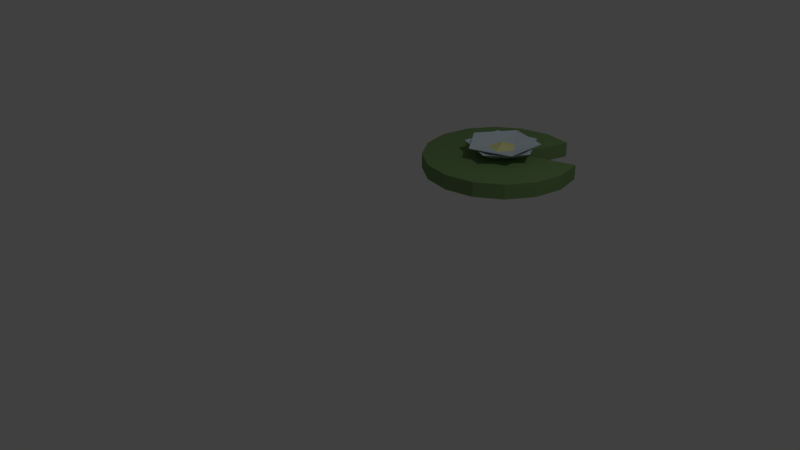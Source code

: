 # Source: white_lilypad.blend  (saved by Blender 2.77.0; exported with 4.5.12 LTS)
import bpy
from mathutils import Matrix  # noqa: F401  (used for matrix-valued properties, if any)

bpy.ops.wm.read_factory_settings(use_empty=True)
scene = bpy.context.scene
scene.name = 'Scene'

# ---- collections
col_collection_1 = bpy.data.collections.new('Collection 1'); scene.collection.children.link(col_collection_1)

# ---- materials (node trees are filled in below, after node groups)
mat_whitelilypadflower = bpy.data.materials.new('WhiteLilyPadFlower')
mat_whitelilypadflower.alpha_threshold = 0.0
mat_whitelilypadflower.use_transparent_shadow = False
mat_whitelilypadflower.diffuse_color = (0.6514, 0.7682, 0.8388, 1.0)
mat_whitelilypadflower.roughness = 0.5
mat_whitelilypadflowercenter = bpy.data.materials.new('WhiteLilyPadFlowerCenter')
mat_whitelilypadflowercenter.alpha_threshold = 0.0
mat_whitelilypadflowercenter.use_transparent_shadow = False
mat_whitelilypadflowercenter.diffuse_color = (0.8228, 0.8388, 0.3763, 1.0)
mat_whitelilypadflowercenter.roughness = 0.5
mat_lilypadgreen = bpy.data.materials.new('LilyPadGreen')
mat_lilypadgreen.alpha_threshold = 0.0
mat_lilypadgreen.use_transparent_shadow = False
mat_lilypadgreen.diffuse_color = (0.1845, 0.314, 0.1195, 1.0)
mat_lilypadgreen.roughness = 0.5

# ---- material node trees

# ---- world
world_world = bpy.data.worlds.new('World'); scene.world = world_world
world_world.color = (0.05088, 0.05088, 0.05088)
world_world.use_sun_shadow = False
world_world.sun_shadow_jitter_overblur = 0.0
world_world.cycles.sampling_method = 'MANUAL'

# ---- cameras
cam_camera = bpy.data.cameras.new('Camera')
cam_camera.clip_end = 100.0
cam_camera.lens = 35.0
cam_camera.sensor_width = 32.0
cam_camera.sensor_height = 18.0
cam_camera.ortho_scale = 7.314
cam_camera.dof.focus_distance = 0.0
cam_camera.dof.aperture_fstop = 128.0

# ---- lights
light_lamp = bpy.data.lights.new('Lamp', 'POINT')
light_lamp.transmission_factor = 0.0
light_lamp.cutoff_distance = 30.0
light_lamp.energy = 100.0
light_lamp.shadow_buffer_clip_start = 1.001
light_lamp.shadow_soft_size = 0.1
light_lamp.shadow_maximum_resolution = 0.006
light_lamp.use_absolute_resolution = True

# ---- meshes
me_icosphere_001 = bpy.data.meshes.new('Icosphere.001')
me_icosphere_001.from_pydata([(0.0, 0.0, 0.1952), (1.235, -0.897, 0.9369), (-0.4716, -1.451, 0.9369), (-1.526, -8.419e-09, 0.9369), (-0.4716, 1.451, 0.9369), (1.235, 0.897, 0.9369), (0.176, -0.5418, 0.7272), (-0.4609, -0.3348, 0.7272), (-0.4609, 0.3348, 0.7272), (0.176, 0.5418, 0.7272), (0.5697, 3.607e-09, 0.7272), (-3.03e-07, 3.607e-09, 0.614)], [], [(0, 1, 2), (1, 0, 5), (0, 2, 3), (0, 3, 4), (0, 4, 5), (1, 5, 10), (2, 1, 6), (3, 2, 7), (4, 3, 8), (5, 4, 9), (1, 10, 6), (2, 6, 7), (3, 7, 8), (4, 8, 9), (5, 9, 10), (6, 10, 11), (7, 6, 11), (8, 7, 11), (9, 8, 11), (10, 9, 11)])
me_icosphere_001.materials.append(mat_whitelilypadflower)
me_icosphere_001.materials.append(mat_whitelilypadflowercenter)
me_icosphere_001.materials.append(mat_lilypadgreen)
me_icosphere_001.use_remesh_preserve_volume = False
me_icosphere_001.use_remesh_preserve_attributes = False
me_icosphere_001.use_mirror_vertex_groups = False
me_icosphere_001.update()
me_icosphere_000 = bpy.data.meshes.new('Icosphere.000')
me_icosphere_000.from_pydata([(0.0, 0.0, 0.1952), (1.235, -0.897, 0.9369), (-0.4716, -1.451, 0.9369), (-1.526, -8.419e-09, 0.9369), (-0.4716, 1.451, 0.9369), (1.235, 0.897, 0.9369), (0.176, -0.5418, 0.7272), (-0.4609, -0.3348, 0.7272), (-0.4609, 0.3348, 0.7272), (0.176, 0.5418, 0.7272), (0.5697, 3.607e-09, 0.7272), (-3.03e-07, 3.607e-09, 0.9785)], [], [(0, 1, 2), (1, 0, 5), (0, 2, 3), (0, 3, 4), (0, 4, 5), (1, 5, 10), (2, 1, 6), (3, 2, 7), (4, 3, 8), (5, 4, 9), (1, 10, 6), (2, 6, 7), (3, 7, 8), (4, 8, 9), (5, 9, 10), (6, 10, 11), (7, 6, 11), (8, 7, 11), (9, 8, 11), (10, 9, 11)])
me_icosphere_000.polygons.foreach_set('material_index', [0, 0, 0, 0, 0, 0, 0, 0, 0, 0, 0, 0, 0, 0, 0, 1, 1, 1, 1, 1])
me_icosphere_000.materials.append(mat_whitelilypadflower)
me_icosphere_000.materials.append(mat_whitelilypadflowercenter)
me_icosphere_000.materials.append(mat_lilypadgreen)
me_icosphere_000.use_remesh_preserve_volume = False
me_icosphere_000.use_remesh_preserve_attributes = False
me_icosphere_000.use_mirror_vertex_groups = False
me_icosphere_000.update()
me_icosphere_002 = bpy.data.meshes.new('Icosphere.002')
me_icosphere_002.from_pydata([(-0.112, 3.051, -1.046), (-0.112, 3.051, -0.4424), (1.07, 2.816, -1.046), (1.07, 2.816, -0.4424), (0.3399, 0.3898, -1.046), (0.3399, 0.3898, -0.4424), (2.742, 1.144, -1.046), (2.742, 1.144, -0.4424), (2.977, -0.03812, -1.046), (2.977, -0.03812, -0.4424), (2.742, -1.22, -1.046), (2.742, -1.22, -0.4424), (2.072, -2.223, -1.046), (2.072, -2.223, -0.4424), (1.07, -2.892, -1.046), (1.07, -2.892, -0.4424), (-0.112, -3.127, -1.046), (-0.112, -3.127, -0.4424), (-1.294, -2.892, -1.046), (-1.294, -2.892, -0.4424), (-2.296, -2.223, -1.046), (-2.296, -2.223, -0.4424), (-2.966, -1.22, -1.046), (-2.966, -1.22, -0.4424), (-3.201, -0.03812, -1.046), (-3.201, -0.03812, -0.4424), (-2.966, 1.144, -1.046), (-2.966, 1.144, -0.4424), (-2.296, 2.146, -1.046), (-2.296, 2.146, -0.4424), (-1.294, 2.816, -1.046), (-1.294, 2.816, -0.4424)], [], [(0, 1, 3, 2), (2, 3, 5, 4), (4, 5, 7, 6), (6, 7, 9, 8), (8, 9, 11, 10), (10, 11, 13, 12), (12, 13, 15, 14), (14, 15, 17, 16), (16, 17, 19, 18), (18, 19, 21, 20), (20, 21, 23, 22), (22, 23, 25, 24), (24, 25, 27, 26), (26, 27, 29, 28), (3, 1, 31, 29, 27, 25, 23, 21, 19, 17, 15, 13, 11, 9, 7, 5), (28, 29, 31, 30), (30, 31, 1, 0), (0, 2, 4, 6, 8, 10, 12, 14, 16, 18, 20, 22, 24, 26, 28, 30)])
me_icosphere_002.polygons.foreach_set('material_index', [2, 2, 2, 2, 2, 2, 2, 2, 2, 2, 2, 2, 2, 2, 2, 2, 2, 2])
me_icosphere_002.materials.append(mat_whitelilypadflower)
me_icosphere_002.materials.append(mat_whitelilypadflowercenter)
me_icosphere_002.materials.append(mat_lilypadgreen)
me_icosphere_002.use_remesh_preserve_volume = False
me_icosphere_002.use_remesh_preserve_attributes = False
me_icosphere_002.use_mirror_vertex_groups = False
me_icosphere_002.update()

# ---- objects
ob_icosphere_002 = bpy.data.objects.new('Icosphere.002', me_icosphere_001)
ob_icosphere_000 = bpy.data.objects.new('Icosphere.000', me_icosphere_000)
ob_icosphere_001 = bpy.data.objects.new('Icosphere.001', me_icosphere_002)
ob_lamp = bpy.data.objects.new('Lamp', light_lamp)
ob_camera = bpy.data.objects.new('Camera', cam_camera)

# ---- transforms, parenting, visibility, modifiers, constraints
ob_icosphere_002.location = (0.7025, 1.628, 0.9607)
ob_icosphere_002.rotation_euler = (0.0, 0.0, 0.5236)
ob_icosphere_002.scale = (0.3237, 0.3237, 0.3237)
ob_icosphere_002.lineart.crease_threshold = 0.0
ob_icosphere_000.location = (0.7025, 1.628, 0.9807)
ob_icosphere_000.scale = (0.3237, 0.3237, 0.3237)
ob_icosphere_000.lineart.crease_threshold = 0.0
ob_icosphere_001.location = (0.7025, 1.628, 1.265)
ob_icosphere_001.scale = (0.3237, 0.3237, 0.3237)
ob_icosphere_001.lineart.crease_threshold = 0.0
ob_lamp.location = (4.076, 1.005, 5.904)
ob_lamp.rotation_euler = (0.6503, 0.05522, 1.866)
ob_lamp.lock_rotations_4d = False
ob_lamp.empty_display_type = 'ARROWS'
ob_lamp.color = (0.0, 0.0, 0.0, 0.0)
ob_lamp.lineart.crease_threshold = 0.0
ob_camera.location = (7.481, -6.508, 5.344)
ob_camera.rotation_euler = (1.109, 0.01082, 0.8149)
ob_camera.lock_rotations_4d = False
ob_camera.empty_display_type = 'ARROWS'
ob_camera.color = (0.0, 0.0, 0.0, 0.0)
ob_camera.display_type = 'WIRE'
ob_camera.lineart.crease_threshold = 0.0

# ---- collection membership
col_collection_1.objects.link(ob_icosphere_002)
col_collection_1.objects.link(ob_icosphere_000)
col_collection_1.objects.link(ob_icosphere_001)
col_collection_1.objects.link(ob_lamp)
col_collection_1.objects.link(ob_camera)

# ---- scene / render settings (as saved in the file)
scene.camera = ob_camera
scene.frame_start = 1; scene.frame_end = 250; scene.frame_set(1)
scene.render.engine = 'BLENDER_EEVEE_NEXT'
scene.render.resolution_percentage = 50
scene.render.dither_intensity = 0.0
scene.cycles.use_denoising = False
scene.cycles.samples = 128
scene.cycles.sampling_pattern = 'TABULATED_SOBOL'
scene.cycles.light_sampling_threshold = 0.0
scene.cycles.use_adaptive_sampling = False
scene.cycles.use_light_tree = False
scene.cycles.blur_glossy = 0.0
scene.cycles.sample_clamp_indirect = 0.0
scene.view_settings.view_transform = 'Standard'
bpy.context.view_layer.update()
